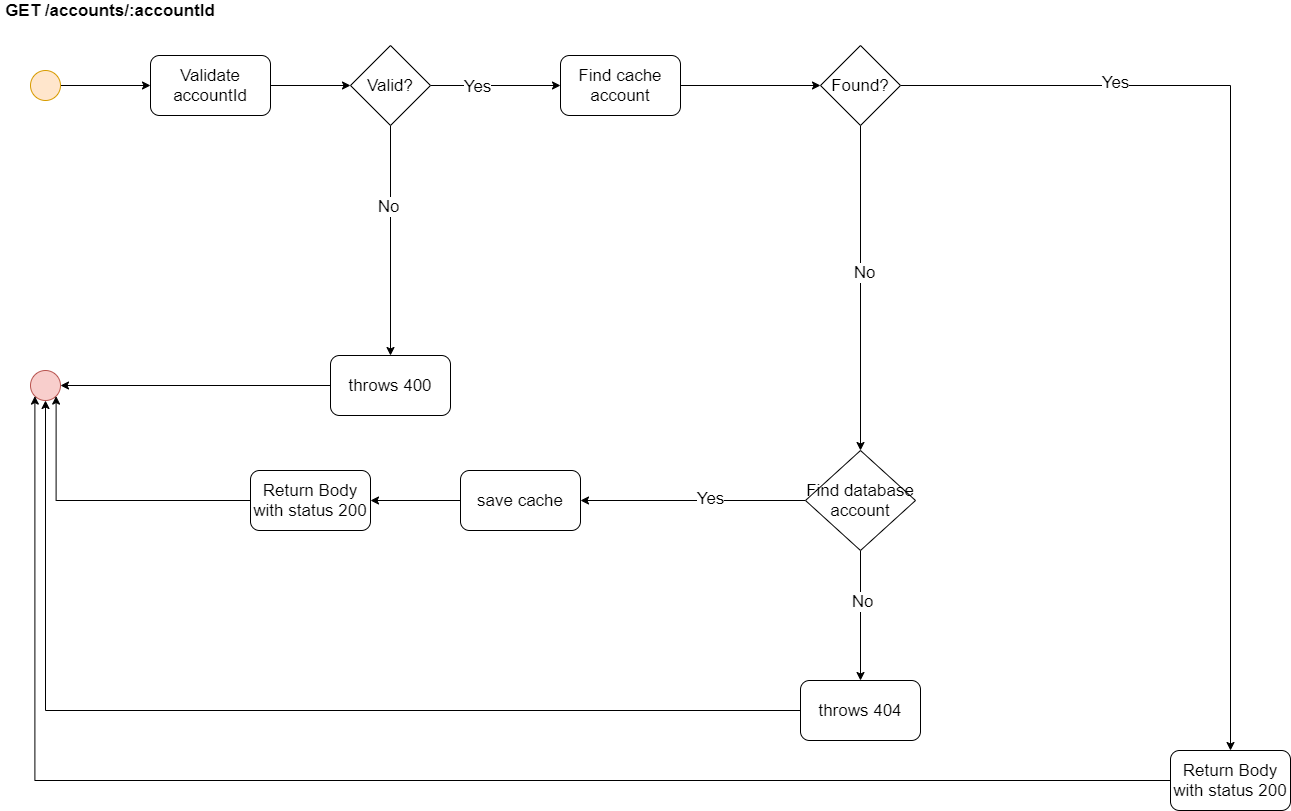

The diagram above was exported from draw.io. Its source (the exported page's mxGraphModel, read from the mxfile embedded in the PNG):
<mxGraphModel dx="2762" dy="1590" grid="1" gridSize="10" guides="1" tooltips="1" connect="1" arrows="1" fold="1" page="1" pageScale="1" pageWidth="827" pageHeight="1169" math="0" shadow="0">
  <root>
    <mxCell id="WIyWlLk6GJQsqaUBKTNV-0" />
    <mxCell id="WIyWlLk6GJQsqaUBKTNV-1" parent="WIyWlLk6GJQsqaUBKTNV-0" />
    <mxCell id="oMPBlFipl-kwX_Id_59P-33" style="edgeStyle=orthogonalEdgeStyle;rounded=0;orthogonalLoop=1;jettySize=auto;html=1;fontSize=17;" edge="1" parent="WIyWlLk6GJQsqaUBKTNV-1" source="oMPBlFipl-kwX_Id_59P-34" target="oMPBlFipl-kwX_Id_59P-37">
      <mxGeometry relative="1" as="geometry" />
    </mxCell>
    <mxCell id="oMPBlFipl-kwX_Id_59P-34" value="" style="ellipse;whiteSpace=wrap;html=1;aspect=fixed;fillColor=#ffe6cc;strokeColor=#d79b00;" vertex="1" parent="WIyWlLk6GJQsqaUBKTNV-1">
      <mxGeometry x="40" y="80" width="30" height="30" as="geometry" />
    </mxCell>
    <mxCell id="oMPBlFipl-kwX_Id_59P-35" value="GET /accounts/:accountId" style="text;html=1;strokeColor=none;fillColor=none;align=center;verticalAlign=middle;whiteSpace=wrap;rounded=0;fontStyle=1;fontSize=17;" vertex="1" parent="WIyWlLk6GJQsqaUBKTNV-1">
      <mxGeometry x="10" y="10" width="220" height="20" as="geometry" />
    </mxCell>
    <mxCell id="oMPBlFipl-kwX_Id_59P-36" style="edgeStyle=orthogonalEdgeStyle;rounded=0;orthogonalLoop=1;jettySize=auto;html=1;entryX=0;entryY=0.5;entryDx=0;entryDy=0;fontSize=17;" edge="1" parent="WIyWlLk6GJQsqaUBKTNV-1" source="oMPBlFipl-kwX_Id_59P-37" target="oMPBlFipl-kwX_Id_59P-42">
      <mxGeometry relative="1" as="geometry" />
    </mxCell>
    <mxCell id="oMPBlFipl-kwX_Id_59P-37" value="Validate accountId" style="rounded=1;whiteSpace=wrap;html=1;fontSize=17;" vertex="1" parent="WIyWlLk6GJQsqaUBKTNV-1">
      <mxGeometry x="160" y="65" width="120" height="60" as="geometry" />
    </mxCell>
    <mxCell id="oMPBlFipl-kwX_Id_59P-38" style="edgeStyle=orthogonalEdgeStyle;rounded=0;orthogonalLoop=1;jettySize=auto;html=1;fontSize=17;" edge="1" parent="WIyWlLk6GJQsqaUBKTNV-1" source="oMPBlFipl-kwX_Id_59P-42" target="oMPBlFipl-kwX_Id_59P-44">
      <mxGeometry relative="1" as="geometry">
        <mxPoint x="400" y="300" as="targetPoint" />
      </mxGeometry>
    </mxCell>
    <mxCell id="oMPBlFipl-kwX_Id_59P-39" value="No" style="edgeLabel;html=1;align=center;verticalAlign=middle;resizable=0;points=[];fontSize=17;" vertex="1" connectable="0" parent="oMPBlFipl-kwX_Id_59P-38">
      <mxGeometry x="-0.2957" y="-3" relative="1" as="geometry">
        <mxPoint as="offset" />
      </mxGeometry>
    </mxCell>
    <mxCell id="oMPBlFipl-kwX_Id_59P-40" style="edgeStyle=orthogonalEdgeStyle;rounded=0;orthogonalLoop=1;jettySize=auto;html=1;fontSize=17;" edge="1" parent="WIyWlLk6GJQsqaUBKTNV-1" source="oMPBlFipl-kwX_Id_59P-42">
      <mxGeometry relative="1" as="geometry">
        <mxPoint x="570" y="95" as="targetPoint" />
      </mxGeometry>
    </mxCell>
    <mxCell id="oMPBlFipl-kwX_Id_59P-41" value="Yes" style="edgeLabel;html=1;align=center;verticalAlign=middle;resizable=0;points=[];fontSize=17;" vertex="1" connectable="0" parent="oMPBlFipl-kwX_Id_59P-40">
      <mxGeometry x="-0.2989" relative="1" as="geometry">
        <mxPoint as="offset" />
      </mxGeometry>
    </mxCell>
    <mxCell id="oMPBlFipl-kwX_Id_59P-42" value="Valid?" style="rhombus;whiteSpace=wrap;html=1;fontSize=17;" vertex="1" parent="WIyWlLk6GJQsqaUBKTNV-1">
      <mxGeometry x="360" y="55" width="80" height="80" as="geometry" />
    </mxCell>
    <mxCell id="oMPBlFipl-kwX_Id_59P-43" style="edgeStyle=orthogonalEdgeStyle;rounded=0;orthogonalLoop=1;jettySize=auto;html=1;entryX=1;entryY=0.5;entryDx=0;entryDy=0;fontSize=17;" edge="1" parent="WIyWlLk6GJQsqaUBKTNV-1" source="oMPBlFipl-kwX_Id_59P-44" target="oMPBlFipl-kwX_Id_59P-45">
      <mxGeometry relative="1" as="geometry" />
    </mxCell>
    <mxCell id="oMPBlFipl-kwX_Id_59P-44" value="throws 400" style="rounded=1;whiteSpace=wrap;html=1;fontSize=17;" vertex="1" parent="WIyWlLk6GJQsqaUBKTNV-1">
      <mxGeometry x="340" y="365" width="120" height="60" as="geometry" />
    </mxCell>
    <mxCell id="oMPBlFipl-kwX_Id_59P-45" value="" style="ellipse;whiteSpace=wrap;html=1;aspect=fixed;fontSize=17;fillColor=#f8cecc;strokeColor=#b85450;" vertex="1" parent="WIyWlLk6GJQsqaUBKTNV-1">
      <mxGeometry x="40" y="380" width="30" height="30" as="geometry" />
    </mxCell>
    <mxCell id="oMPBlFipl-kwX_Id_59P-46" style="edgeStyle=orthogonalEdgeStyle;rounded=0;orthogonalLoop=1;jettySize=auto;html=1;exitX=1;exitY=0.5;exitDx=0;exitDy=0;fontSize=17;" edge="1" parent="WIyWlLk6GJQsqaUBKTNV-1" source="oMPBlFipl-kwX_Id_59P-47" target="oMPBlFipl-kwX_Id_59P-52">
      <mxGeometry relative="1" as="geometry" />
    </mxCell>
    <mxCell id="oMPBlFipl-kwX_Id_59P-47" value="Find cache account" style="rounded=1;whiteSpace=wrap;html=1;fontSize=17;" vertex="1" parent="WIyWlLk6GJQsqaUBKTNV-1">
      <mxGeometry x="570" y="65" width="120" height="60" as="geometry" />
    </mxCell>
    <mxCell id="oMPBlFipl-kwX_Id_59P-48" style="edgeStyle=orthogonalEdgeStyle;rounded=0;orthogonalLoop=1;jettySize=auto;html=1;exitX=1;exitY=0.5;exitDx=0;exitDy=0;fontSize=17;" edge="1" parent="WIyWlLk6GJQsqaUBKTNV-1" source="oMPBlFipl-kwX_Id_59P-52" target="oMPBlFipl-kwX_Id_59P-56">
      <mxGeometry relative="1" as="geometry">
        <mxPoint x="1010" y="550" as="targetPoint" />
      </mxGeometry>
    </mxCell>
    <mxCell id="oMPBlFipl-kwX_Id_59P-49" value="Yes" style="edgeLabel;html=1;align=center;verticalAlign=middle;resizable=0;points=[];fontSize=17;" vertex="1" connectable="0" parent="oMPBlFipl-kwX_Id_59P-48">
      <mxGeometry x="-0.5695" y="4" relative="1" as="geometry">
        <mxPoint as="offset" />
      </mxGeometry>
    </mxCell>
    <mxCell id="oMPBlFipl-kwX_Id_59P-50" style="edgeStyle=orthogonalEdgeStyle;rounded=0;orthogonalLoop=1;jettySize=auto;html=1;entryX=0.5;entryY=0;entryDx=0;entryDy=0;fontSize=17;" edge="1" parent="WIyWlLk6GJQsqaUBKTNV-1" source="oMPBlFipl-kwX_Id_59P-52" target="oMPBlFipl-kwX_Id_59P-61">
      <mxGeometry relative="1" as="geometry" />
    </mxCell>
    <mxCell id="oMPBlFipl-kwX_Id_59P-51" value="No" style="edgeLabel;html=1;align=center;verticalAlign=middle;resizable=0;points=[];fontSize=17;" vertex="1" connectable="0" parent="oMPBlFipl-kwX_Id_59P-50">
      <mxGeometry x="-0.1031" y="3" relative="1" as="geometry">
        <mxPoint as="offset" />
      </mxGeometry>
    </mxCell>
    <mxCell id="oMPBlFipl-kwX_Id_59P-52" value="Found?" style="rhombus;whiteSpace=wrap;html=1;fontSize=17;" vertex="1" parent="WIyWlLk6GJQsqaUBKTNV-1">
      <mxGeometry x="830" y="55" width="80" height="80" as="geometry" />
    </mxCell>
    <mxCell id="oMPBlFipl-kwX_Id_59P-53" style="edgeStyle=orthogonalEdgeStyle;rounded=0;orthogonalLoop=1;jettySize=auto;html=1;exitX=0;exitY=0.5;exitDx=0;exitDy=0;entryX=0.5;entryY=1;entryDx=0;entryDy=0;fontSize=17;" edge="1" parent="WIyWlLk6GJQsqaUBKTNV-1" source="oMPBlFipl-kwX_Id_59P-54" target="oMPBlFipl-kwX_Id_59P-45">
      <mxGeometry relative="1" as="geometry" />
    </mxCell>
    <mxCell id="oMPBlFipl-kwX_Id_59P-54" value="throws 404" style="rounded=1;whiteSpace=wrap;html=1;fontSize=17;" vertex="1" parent="WIyWlLk6GJQsqaUBKTNV-1">
      <mxGeometry x="810" y="690" width="120" height="60" as="geometry" />
    </mxCell>
    <mxCell id="oMPBlFipl-kwX_Id_59P-55" style="edgeStyle=orthogonalEdgeStyle;rounded=0;orthogonalLoop=1;jettySize=auto;html=1;exitX=0;exitY=0.5;exitDx=0;exitDy=0;entryX=0;entryY=1;entryDx=0;entryDy=0;fontSize=17;" edge="1" parent="WIyWlLk6GJQsqaUBKTNV-1" source="oMPBlFipl-kwX_Id_59P-56" target="oMPBlFipl-kwX_Id_59P-45">
      <mxGeometry relative="1" as="geometry" />
    </mxCell>
    <mxCell id="oMPBlFipl-kwX_Id_59P-56" value="Return Body with status 200" style="rounded=1;whiteSpace=wrap;html=1;fontSize=17;" vertex="1" parent="WIyWlLk6GJQsqaUBKTNV-1">
      <mxGeometry x="1180" y="760" width="120" height="60" as="geometry" />
    </mxCell>
    <mxCell id="oMPBlFipl-kwX_Id_59P-57" style="edgeStyle=orthogonalEdgeStyle;rounded=0;orthogonalLoop=1;jettySize=auto;html=1;exitX=0;exitY=0.5;exitDx=0;exitDy=0;fontSize=17;" edge="1" parent="WIyWlLk6GJQsqaUBKTNV-1" source="oMPBlFipl-kwX_Id_59P-61" target="oMPBlFipl-kwX_Id_59P-63">
      <mxGeometry relative="1" as="geometry" />
    </mxCell>
    <mxCell id="oMPBlFipl-kwX_Id_59P-58" value="Yes" style="edgeLabel;html=1;align=center;verticalAlign=middle;resizable=0;points=[];fontSize=17;" vertex="1" connectable="0" parent="oMPBlFipl-kwX_Id_59P-57">
      <mxGeometry x="-0.1415" y="-3" relative="1" as="geometry">
        <mxPoint as="offset" />
      </mxGeometry>
    </mxCell>
    <mxCell id="oMPBlFipl-kwX_Id_59P-59" style="edgeStyle=orthogonalEdgeStyle;rounded=0;orthogonalLoop=1;jettySize=auto;html=1;exitX=0.5;exitY=1;exitDx=0;exitDy=0;entryX=0.5;entryY=0;entryDx=0;entryDy=0;fontSize=17;" edge="1" parent="WIyWlLk6GJQsqaUBKTNV-1" source="oMPBlFipl-kwX_Id_59P-61" target="oMPBlFipl-kwX_Id_59P-54">
      <mxGeometry relative="1" as="geometry" />
    </mxCell>
    <mxCell id="oMPBlFipl-kwX_Id_59P-60" value="No" style="edgeLabel;html=1;align=center;verticalAlign=middle;resizable=0;points=[];fontSize=17;" vertex="1" connectable="0" parent="oMPBlFipl-kwX_Id_59P-59">
      <mxGeometry x="-0.2352" y="1" relative="1" as="geometry">
        <mxPoint as="offset" />
      </mxGeometry>
    </mxCell>
    <mxCell id="oMPBlFipl-kwX_Id_59P-61" value="Find database account" style="rhombus;whiteSpace=wrap;html=1;fontSize=17;" vertex="1" parent="WIyWlLk6GJQsqaUBKTNV-1">
      <mxGeometry x="815" y="460" width="110" height="100" as="geometry" />
    </mxCell>
    <mxCell id="oMPBlFipl-kwX_Id_59P-62" style="edgeStyle=orthogonalEdgeStyle;rounded=0;orthogonalLoop=1;jettySize=auto;html=1;exitX=0;exitY=0.5;exitDx=0;exitDy=0;" edge="1" parent="WIyWlLk6GJQsqaUBKTNV-1" source="oMPBlFipl-kwX_Id_59P-63" target="oMPBlFipl-kwX_Id_59P-65">
      <mxGeometry relative="1" as="geometry" />
    </mxCell>
    <mxCell id="oMPBlFipl-kwX_Id_59P-63" value="save cache" style="rounded=1;whiteSpace=wrap;html=1;fontSize=17;" vertex="1" parent="WIyWlLk6GJQsqaUBKTNV-1">
      <mxGeometry x="470" y="480" width="120" height="60" as="geometry" />
    </mxCell>
    <mxCell id="oMPBlFipl-kwX_Id_59P-64" style="edgeStyle=orthogonalEdgeStyle;rounded=0;orthogonalLoop=1;jettySize=auto;html=1;entryX=1;entryY=1;entryDx=0;entryDy=0;" edge="1" parent="WIyWlLk6GJQsqaUBKTNV-1" source="oMPBlFipl-kwX_Id_59P-65" target="oMPBlFipl-kwX_Id_59P-45">
      <mxGeometry relative="1" as="geometry" />
    </mxCell>
    <mxCell id="oMPBlFipl-kwX_Id_59P-65" value="Return Body with status 200" style="rounded=1;whiteSpace=wrap;html=1;fontSize=17;" vertex="1" parent="WIyWlLk6GJQsqaUBKTNV-1">
      <mxGeometry x="260" y="480" width="120" height="60" as="geometry" />
    </mxCell>
  </root>
</mxGraphModel>